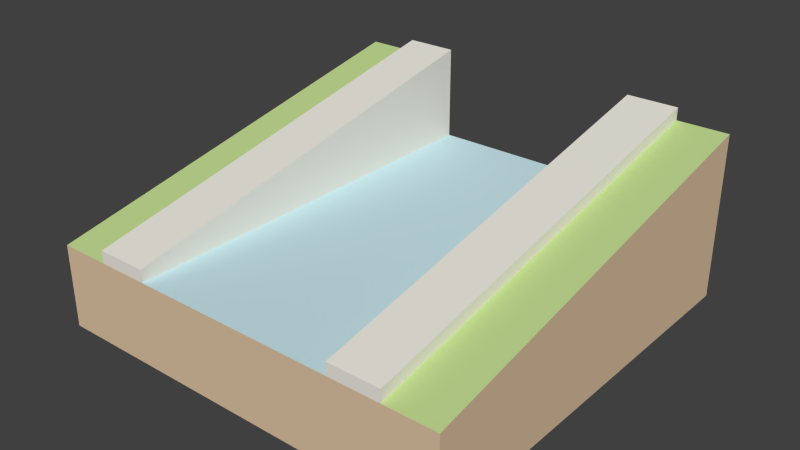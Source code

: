 # Source: water-slope_outlet_curb.blend  (saved by Blender 2.73.0; exported with 4.5.12 LTS)
import bpy
from mathutils import Matrix  # noqa: F401  (used for matrix-valued properties, if any)

bpy.ops.wm.read_factory_settings(use_empty=True)
scene = bpy.context.scene
scene.name = 'Scene'

# ---- collections
col_collection_1 = bpy.data.collections.new('Collection 1'); scene.collection.children.link(col_collection_1)

# ---- materials (node trees are filled in below, after node groups)
mat_brown_011 = bpy.data.materials.new('Brown.011')
mat_brown_011.alpha_threshold = 0.0
mat_brown_011.use_transparent_shadow = False
mat_brown_011.diffuse_color = (0.7294, 0.549, 0.3647, 1.0)
mat_brown_011.specular_color = (0.3294, 0.3294, 0.3294)
mat_brown_011.roughness = 0.5
mat_3_011 = bpy.data.materials.new('_3.011')
mat_3_011.alpha_threshold = 0.0
mat_3_011.use_transparent_shadow = False
mat_3_011.diffuse_color = (0.6118, 0.8314, 0.8863, 1.0)
mat_3_011.specular_color = (0.3294, 0.3294, 0.3294)
mat_3_011.roughness = 0.5
mat_green_008 = bpy.data.materials.new('Green.008')
mat_green_008.alpha_threshold = 0.0
mat_green_008.use_transparent_shadow = False
mat_green_008.diffuse_color = (0.5412, 0.7098, 0.2863, 1.0)
mat_green_008.specular_color = (0.3294, 0.3294, 0.3294)
mat_green_008.roughness = 0.5
mat_2_004 = bpy.data.materials.new('_2.004')
mat_2_004.alpha_threshold = 0.0
mat_2_004.use_transparent_shadow = False
mat_2_004.diffuse_color = (0.8471, 0.8275, 0.749, 1.0)
mat_2_004.specular_color = (0.3294, 0.3294, 0.3294)
mat_2_004.roughness = 0.5

# ---- material node trees

# ---- world
world_world = bpy.data.worlds.new('World'); scene.world = world_world
world_world.color = (0.05088, 0.05088, 0.05088)
world_world.use_sun_shadow = False
world_world.sun_shadow_jitter_overblur = 0.0
world_world.cycles.sampling_method = 'MANUAL'
world_world.cycles.sample_map_resolution = 256

# ---- meshes
me_group72 = bpy.data.meshes.new('Group72')
me_group72.from_pydata([(-0.4699, -0.5181, -0.24), (0.5301, 0.4819, -0.24), (0.5301, -0.5181, -0.24), (-0.4699, 0.4819, -0.24), (-0.4699, -0.5181, -0.24), (-0.4699, 0.4819, -0.04), (-0.4699, 0.4819, -0.24), (-0.4699, -0.5181, -0.04), (-0.4699, -0.5181, -0.24), (0.5301, -0.5181, -0.04), (-0.4699, -0.5181, -0.04), (0.5301, -0.5181, -0.24), (0.5301, -0.5181, -0.04), (0.5301, -0.5181, -0.24), (0.5301, 0.4819, -0.04), (-0.4699, 0.4819, -0.04), (-0.4699, 0.4819, -0.24), (-0.4699, 0.4819, -0.04), (-0.2199, -0.5181, -0.04), (-0.3449, -0.5181, -0.04), (0.2801, -0.5181, -0.04), (0.4051, -0.5181, -0.04), (0.5301, -0.5181, -0.04), (0.5301, 0.4819, -0.04), (0.5301, 0.4819, 0.16), (0.4051, 0.4819, 0.16), (0.2801, 0.4819, -0.04), (-0.2199, 0.4819, -0.04), (-0.3449, 0.4819, 0.16), (-0.2199, 0.4819, 0.19), (-0.3449, 0.4819, 0.19), (-0.3449, -0.5181, -0.04), (-0.3449, 0.4819, 0.19), (-0.3449, 0.4819, 0.16), (-0.3449, -0.5181, -0.01), (-0.2199, -0.5181, -0.01), (-0.3449, -0.5181, -0.01), (-0.2199, 0.4819, -0.04), (-0.2199, -0.5181, -0.01), (-0.2199, -0.5181, -0.04), (-0.2199, 0.4819, 0.19), (-0.3449, 0.4819, 0.19), (-0.2199, -0.5181, -0.01), (-0.2199, 0.4819, 0.19), (-0.3449, -0.5181, -0.01), (0.2801, 0.4819, 0.19), (0.4051, 0.4819, 0.19), (0.2801, 0.4819, 0.19), (0.4051, -0.5181, -0.01), (0.4051, 0.4819, 0.19), (0.2801, -0.5181, -0.01), (0.2801, 0.4819, 0.19), (0.2801, -0.5181, -0.04), (0.2801, -0.5181, -0.01), (0.2801, 0.4819, -0.04), (0.4051, -0.5181, -0.01), (0.2801, -0.5181, -0.01), (0.4051, 0.4819, 0.16), (0.4051, -0.5181, -0.01), (0.4051, -0.5181, -0.04), (0.4051, 0.4819, 0.19), (0.5301, -0.5181, -0.04), (0.4051, 0.4819, 0.16), (0.4051, -0.5181, -0.04), (0.5301, 0.4819, 0.16), (-0.4699, 0.4819, 0.16), (-0.3449, -0.5181, -0.04), (-0.3449, 0.4819, 0.16), (-0.4699, -0.5181, -0.04), (-0.4699, 0.4819, 0.16), (-0.4699, 0.4819, -0.04), (-0.4699, 0.4819, 0.16), (-0.4699, -0.5181, -0.04)], [], [(65, 68, 66, 67), (21, 20, 18, 19, 10, 9), (14, 26, 45, 46, 25, 24), (20, 21, 55, 56), (51, 54, 52, 53), (1, 14, 24, 12, 13), (1, 16, 15, 14), (28, 30, 29, 27, 15, 71), (27, 26, 14, 15), (41, 44, 42, 43), (61, 64, 62, 63), (19, 18, 35, 36), (57, 60, 58, 59), (31, 34, 32, 33), (37, 40, 38, 39), (8, 11, 9, 10), (0, 3, 1, 2), (4, 7, 5, 6), (47, 50, 48, 49), (7, 69, 70), (17, 72, 22, 23)])
me_group72.polygons.foreach_set('material_index', [2, 0, 2, 3, 3, 0, 0, 3, 0, 3, 2, 3, 3, 3, 3, 0, 0, 0, 3, 2, 1])
_uv = me_group72.uv_layers.new(name='UVMap')
_uv.uv.foreach_set('vector', [-39.37, 3.088, -39.37, -37.06, -34.45, -37.06, -34.45, 3.088, -4.921, 7.874, -9.843, 7.874, -29.53, 7.874, -34.45, 7.874, -39.37, 7.874, 2.001e-14, 7.874, 0.0, 7.874, 9.843, 7.874, 9.843, 16.93, 4.921, 16.93, 4.921, 15.75, 0.0, 15.75, -9.843, 7.874, -4.921, 7.874, -4.921, 9.055, -9.843, 9.055, 1.606e-14, 16.93, 1.606e-14, 7.874, 39.37, 7.874, 39.37, 9.055, 0.0, 0.0, 0.0, 7.874, 0.0, 15.75, -39.37, 7.874, -39.37, 0.0, 0.0, 0.0, 39.37, 0.0, 39.37, 7.874, 0.0, 7.874, 34.45, 15.75, 34.45, 16.93, 29.53, 16.93, 29.53, 7.874, 39.37, 7.874, 39.37, 15.75, 29.53, 7.874, 9.843, 7.874, 0.0, 7.874, 39.37, 7.874, -34.45, 3.32, -34.45, -36.83, -29.53, -36.83, -29.53, 3.32, 1.729e-14, -37.06, 0.0, 3.088, -4.921, 3.088, -4.921, -37.06, -34.45, 7.874, -29.53, 7.874, -29.53, 9.055, -34.45, 9.055, -1.671e-13, 15.75, -1.671e-13, 16.93, -39.37, 9.055, -39.37, 7.874, 39.37, 7.874, 39.37, 9.055, 7.885e-13, 16.93, 7.885e-13, 15.75, -1.503e-14, 7.874, -1.503e-14, 16.93, -39.37, 9.055, -39.37, 7.874, -39.37, 3.825e-14, 2.001e-14, 3.825e-14, 2.001e-14, 7.874, -39.37, 7.874, -39.37, 39.37, -39.37, 0.0, 0.0, 0.0, 0.0, 39.37, 39.37, 0.0, 39.37, 7.874, 0.0, 7.874, 0.0, 0.0, -9.843, 3.32, -9.843, -36.83, -4.921, -36.83, -4.921, 3.32, 39.37, 7.874, 2.952e-14, 15.75, 2.952e-14, 7.874, 39.37, 0.0, 39.37, 39.37, 0.0, 39.37, 0.0, 0.0])
me_group72.materials.append(mat_brown_011)
me_group72.materials.append(mat_3_011)
me_group72.materials.append(mat_green_008)
me_group72.materials.append(mat_2_004)
me_group72.use_remesh_preserve_volume = False
me_group72.use_remesh_preserve_attributes = False
me_group72.use_mirror_vertex_groups = False
me_group72.update()

# ---- objects
ob_group72 = bpy.data.objects.new('Group72', me_group72)

# ---- transforms, parenting, visibility, modifiers, constraints
ob_group72.location = (0.0, 0.0, 0.0)
ob_group72.lineart.crease_threshold = 0.0

# ---- collection membership
col_collection_1.objects.link(ob_group72)

# ---- scene / render settings (as saved in the file)
scene.frame_start = 1; scene.frame_end = 250; scene.frame_set(1)
scene.render.engine = 'BLENDER_EEVEE_NEXT'
scene.render.resolution_percentage = 50
scene.render.dither_intensity = 0.0
scene.cycles.use_denoising = False
scene.cycles.samples = 10
scene.cycles.sampling_pattern = 'TABULATED_SOBOL'
scene.cycles.light_sampling_threshold = 0.0
scene.cycles.use_adaptive_sampling = False
scene.cycles.use_light_tree = False
scene.cycles.blur_glossy = 0.0
scene.cycles.pixel_filter_type = 'GAUSSIAN'
scene.cycles.sample_clamp_indirect = 0.0
scene.view_settings.view_transform = 'Standard'
bpy.context.view_layer.update()

# ---- added for rendering (the .blend has no active camera and no usable light): camera, sun
cam_auto = bpy.data.cameras.new('AutoCamera')
cam_auto.lens = 50.0
cam_auto.sensor_width = 36.0
cam_auto.clip_end = 1000.0
ob_auto_camera = bpy.data.objects.new('AutoCamera', cam_auto)
scene.collection.objects.link(ob_auto_camera)
ob_auto_camera.location = (1.39773, -1.65921, 1.06909)
ob_auto_camera.rotation_euler = (1.09748, -7.21219e-08, 0.694738)
scene.camera = ob_auto_camera
light_auto_sun = bpy.data.lights.new('AutoSun', 'SUN')
light_auto_sun.energy = 3.0
light_auto_sun.angle = 0.0523599
ob_auto_sun = bpy.data.objects.new('AutoSun', light_auto_sun)
scene.collection.objects.link(ob_auto_sun)
ob_auto_sun.rotation_euler = (0.872665, 0.174533, 0.523599)
bpy.context.view_layer.update()
